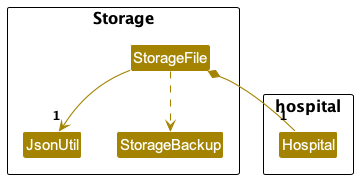

The diagram above was rendered by PlantUML. Its source (embedded in the PNG):
@startuml
!include style.puml
skinparam arrowThickness 1.1
skinparam arrowColor STORAGE_COLOR
skinparam classBackgroundColor STORAGE_COLOR

package "Storage" {
    class StorageFile {
        +StorageFile()
        +StorageFile(String)
        +getFilePath(): String
        +save(Hospital): void
        +load(): Hospital
        +toString(): String
        -checkFileFound(String): void
        {static} -logger: Logger
        {static} -DEFAULT_STORAGE_FILEPATH: String
        -filePath: String
    }

    class JsonUtil {
        {static} +saveToFile(String): void
        {static} +saveToFile(Hospital, String): void
        {static} +loadFromFile(String): Hospital
        {static} +toJson(Hospital): String
        {static} +fromJson(String): Hospital
        {static} -logger: Logger
        {static} -objectMapper: ObjectMapper
    }

    class StorageBackup {
        + createBackupFile(filePath : String)
    }
}

package "hospital" {
    class Hospital {
        // TODO: Get from Hospital class
    }
}




' package "exception" {
'     class StorageOperationException {
'     }
' }

StorageFile *-- "1" Hospital
StorageFile --> "1" JsonUtil
StorageFile ..> StorageBackup
' JsonUtil --> StorageOperationException : Throws

@enduml